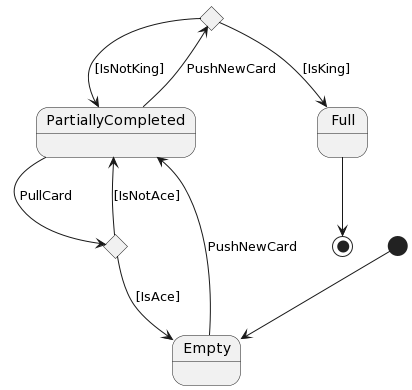

The diagram above was rendered by PlantUML. Its source (embedded in the PNG):
@startuml
state c1 <<choice>>
state c2 <<choice>>

[*] --> Empty

Empty --> PartiallyCompleted : PushNewCard

PartiallyCompleted --> c1 : PushNewCard 

c1 --> PartiallyCompleted : [IsNotKing]
c1 --> Full : [IsKing]

PartiallyCompleted --> c2 : PullCard
c2 --> PartiallyCompleted : [IsNotAce]
c2 --> Empty : [IsAce]


Full --> [*]
@enduml